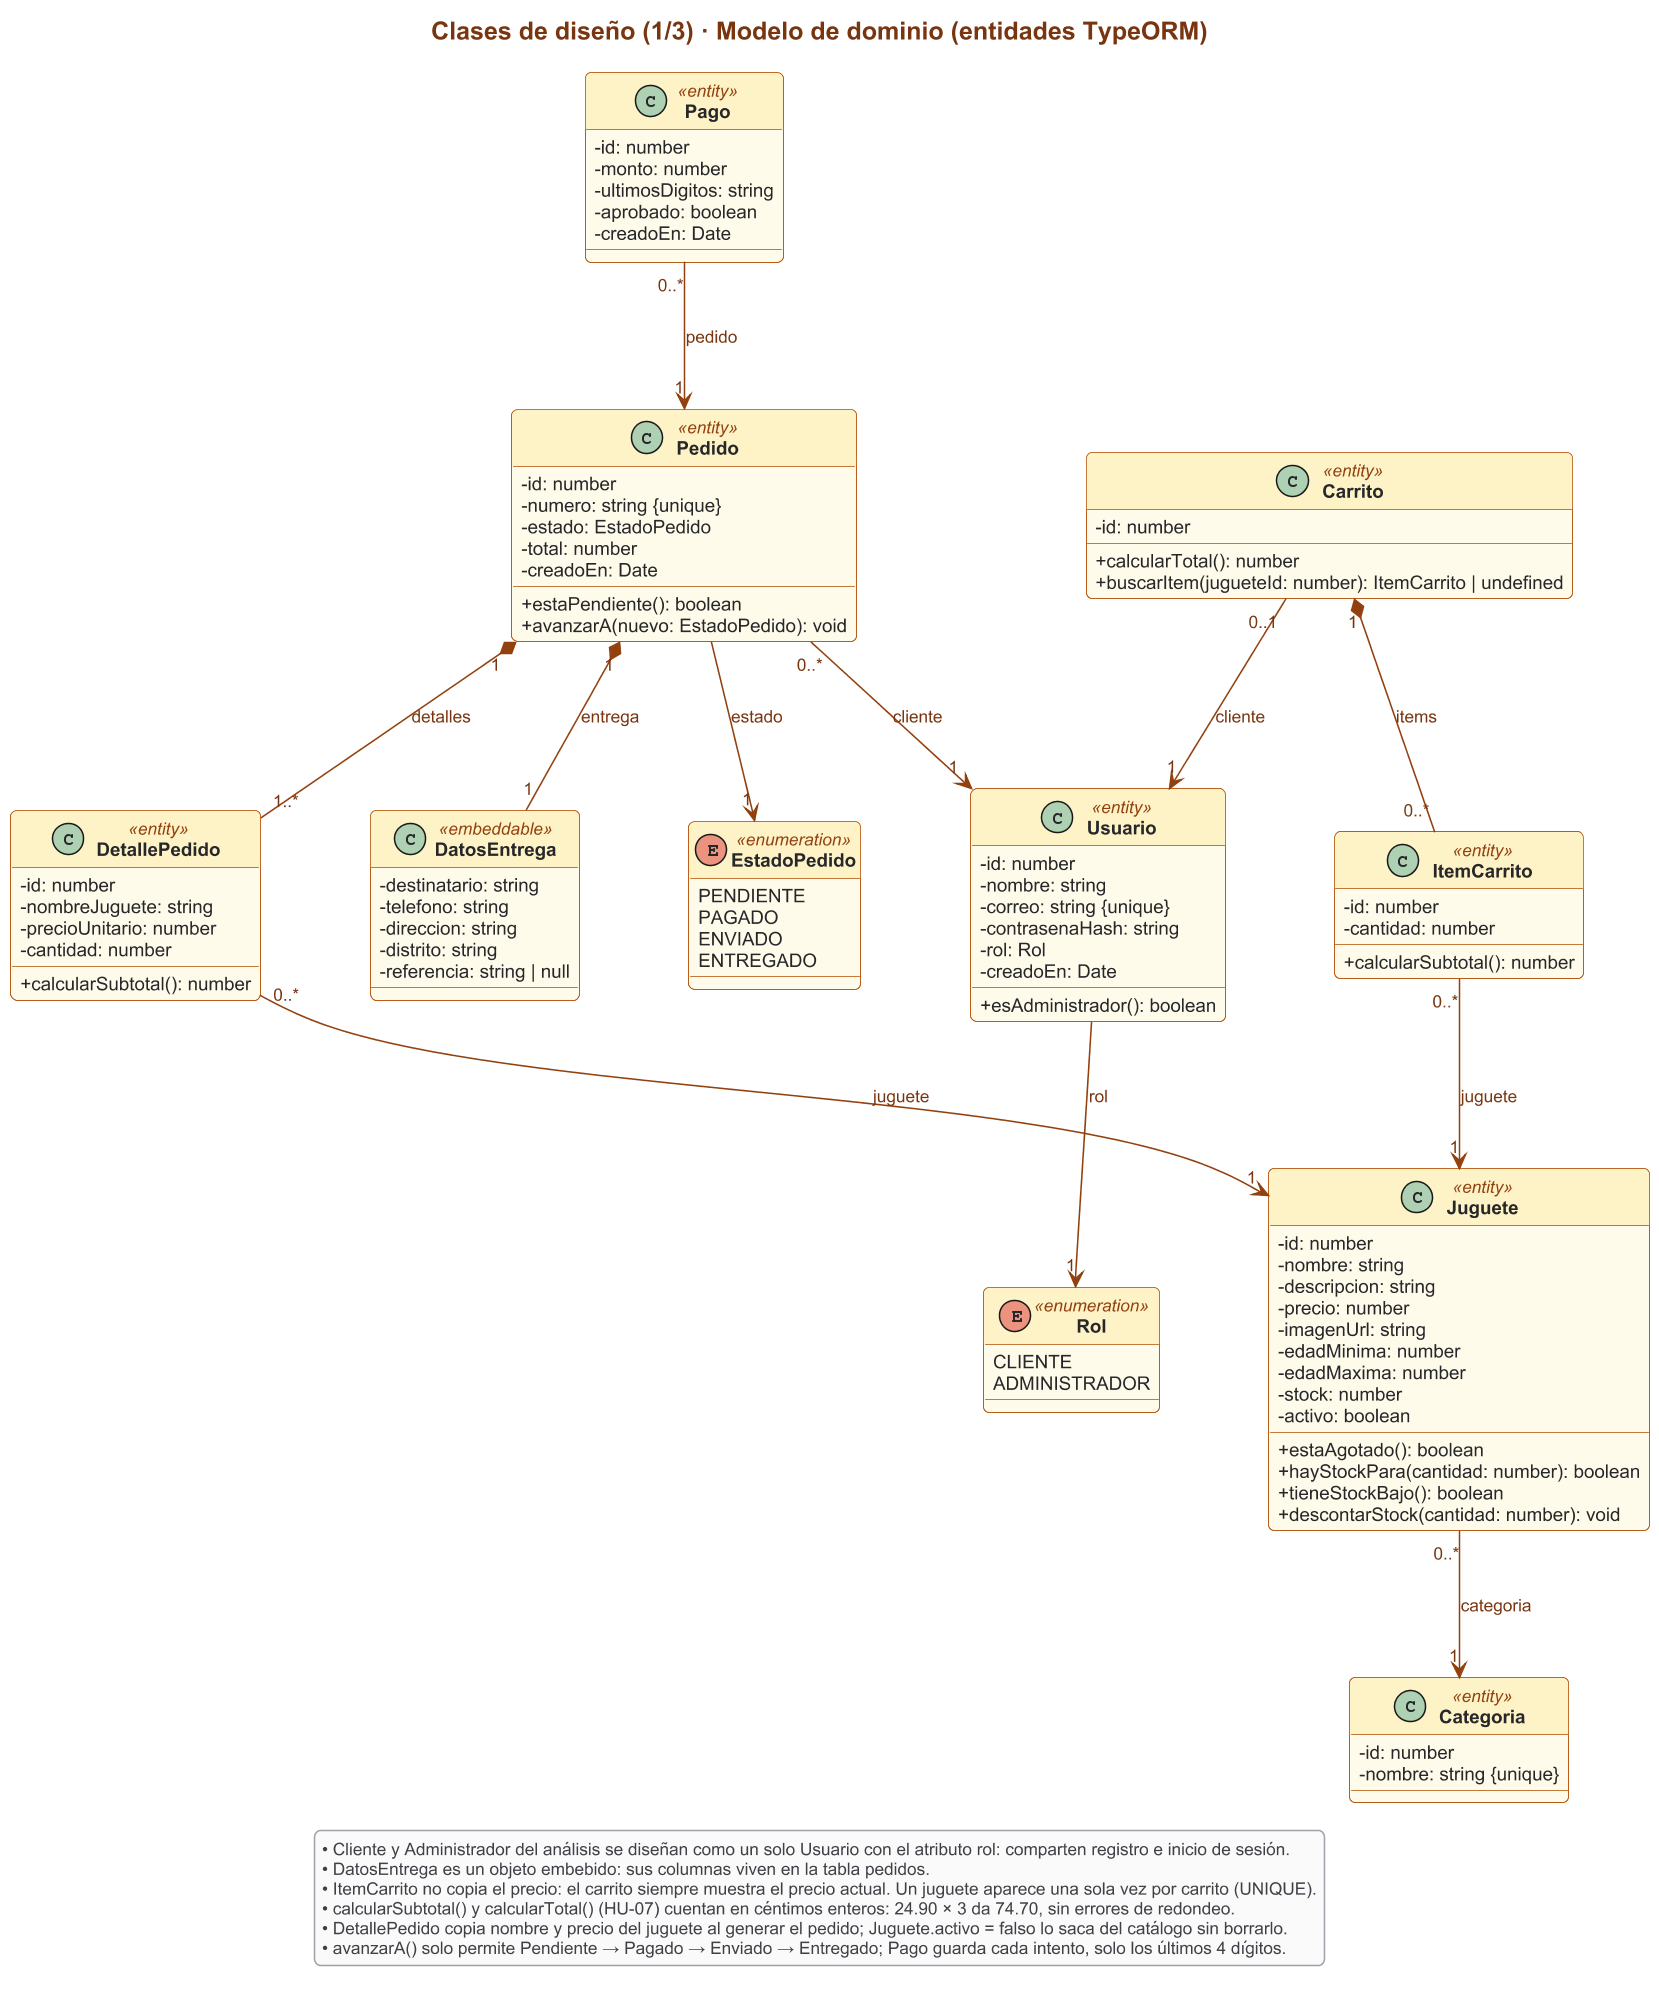

The diagram above was rendered by PlantUML. Its source (embedded in the PNG):
@startuml 04a-clases-diseno-dominio
!include estilo.iuml
skinparam wrapWidth 640
skinparam nodesep 70
skinparam ranksep 80

title Clases de diseño (1/3) · Modelo de dominio (entidades TypeORM)

enum Rol <<enumeration>> {
  CLIENTE
  ADMINISTRADOR
}
enum EstadoPedido <<enumeration>> {
  PENDIENTE
  PAGADO
  ENVIADO
  ENTREGADO
}

class Usuario <<entity>> {
  - id: number
  - nombre: string
  - correo: string {unique}
  - contrasenaHash: string
  - rol: Rol
  - creadoEn: Date
  + esAdministrador(): boolean
}
class Categoria <<entity>> {
  - id: number
  - nombre: string {unique}
}
class Juguete <<entity>> {
  - id: number
  - nombre: string
  - descripcion: string
  - precio: number
  - imagenUrl: string
  - edadMinima: number
  - edadMaxima: number
  - stock: number
  - activo: boolean
  + estaAgotado(): boolean
  + hayStockPara(cantidad: number): boolean
  + tieneStockBajo(): boolean
  + descontarStock(cantidad: number): void
}
class Carrito <<entity>> {
  - id: number
  + calcularTotal(): number
  + buscarItem(jugueteId: number): ItemCarrito | undefined
}
class ItemCarrito <<entity>> {
  - id: number
  - cantidad: number
  + calcularSubtotal(): number
}
class Pedido <<entity>> {
  - id: number
  - numero: string {unique}
  - estado: EstadoPedido
  - total: number
  - creadoEn: Date
  + estaPendiente(): boolean
  + avanzarA(nuevo: EstadoPedido): void
}
class DetallePedido <<entity>> {
  - id: number
  - nombreJuguete: string
  - precioUnitario: number
  - cantidad: number
  + calcularSubtotal(): number
}
class DatosEntrega <<embeddable>> {
  - destinatario: string
  - telefono: string
  - direccion: string
  - distrito: string
  - referencia: string | null
}
class Pago <<entity>> {
  - id: number
  - monto: number
  - ultimosDigitos: string
  - aprobado: boolean
  - creadoEn: Date
}

Usuario --> "1" Rol : rol
Juguete "0..*" --> "1" Categoria : categoria
Carrito "0..1" --> "1" Usuario : cliente
Carrito "1" *-- "0..*" ItemCarrito : items
ItemCarrito "0..*" --> "1" Juguete : juguete
Pedido "0..*" --> "1" Usuario : cliente
Pedido --> "1" EstadoPedido : estado
Pedido "1" *-- "1..*" DetallePedido : detalles
Pedido "1" *-- "1" DatosEntrega : entrega
DetallePedido "0..*" --> "1" Juguete : juguete
Pago "0..*" --> "1" Pedido : pedido

legend bottom
  • Cliente y Administrador del análisis se diseñan como un solo Usuario con el atributo rol: comparten registro e inicio de sesión.
  • DatosEntrega es un objeto embebido: sus columnas viven en la tabla pedidos.
  • ItemCarrito no copia el precio: el carrito siempre muestra el precio actual. Un juguete aparece una sola vez por carrito (UNIQUE).
  • calcularSubtotal() y calcularTotal() (HU-07) cuentan en céntimos enteros: 24.90 × 3 da 74.70, sin errores de redondeo.
  • DetallePedido copia nombre y precio del juguete al generar el pedido; Juguete.activo = falso lo saca del catálogo sin borrarlo.
  • avanzarA() solo permite Pendiente → Pagado → Enviado → Entregado; Pago guarda cada intento, solo los últimos 4 dígitos.
endlegend
@enduml